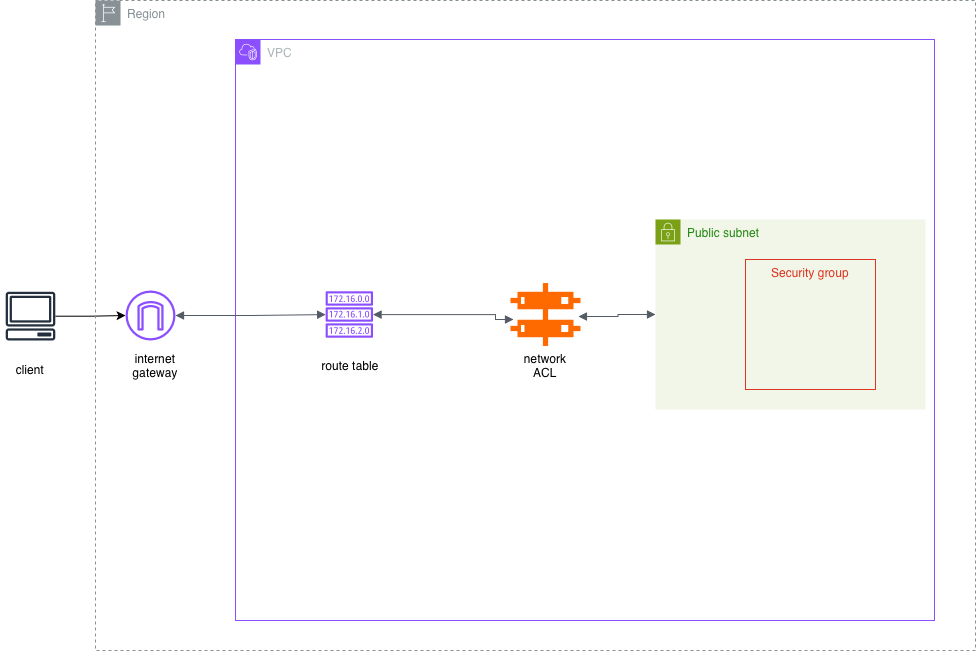

The diagram above was exported from draw.io. Its source (the exported page's mxGraphModel, read from the mxfile embedded in the PNG):
<mxGraphModel dx="1216" dy="815" grid="1" gridSize="10" guides="1" tooltips="1" connect="1" arrows="1" fold="1" page="1" pageScale="1" pageWidth="1169" pageHeight="827" math="0" shadow="0">
  <root>
    <mxCell id="0" />
    <mxCell id="1" parent="0" />
    <mxCell id="QR_N4QNoWv4trqddAStb-3" value="VPC" style="points=[[0,0],[0.25,0],[0.5,0],[0.75,0],[1,0],[1,0.25],[1,0.5],[1,0.75],[1,1],[0.75,1],[0.5,1],[0.25,1],[0,1],[0,0.75],[0,0.5],[0,0.25]];outlineConnect=0;gradientColor=none;html=1;whiteSpace=wrap;fontSize=12;fontStyle=0;container=1;pointerEvents=0;collapsible=0;recursiveResize=0;shape=mxgraph.aws4.group;grIcon=mxgraph.aws4.group_vpc2;strokeColor=#8C4FFF;fillColor=none;verticalAlign=top;align=left;spacingLeft=30;fontColor=#AAB7B8;dashed=0;" vertex="1" parent="1">
      <mxGeometry x="470" y="99" width="699" height="581" as="geometry" />
    </mxCell>
    <mxCell id="QR_N4QNoWv4trqddAStb-10" value="" style="points=[];aspect=fixed;html=1;align=center;shadow=0;dashed=0;fillColor=#FF6A00;strokeColor=none;shape=mxgraph.alibaba_cloud.network_acl_access_control_list;" vertex="1" parent="QR_N4QNoWv4trqddAStb-3">
      <mxGeometry x="275" y="243.54999999999998" width="70" height="62.91" as="geometry" />
    </mxCell>
    <mxCell id="QR_N4QNoWv4trqddAStb-12" value="" style="sketch=0;outlineConnect=0;fontColor=#232F3E;gradientColor=none;fillColor=#8C4FFF;strokeColor=none;dashed=0;verticalLabelPosition=bottom;verticalAlign=top;align=center;html=1;fontSize=12;fontStyle=0;aspect=fixed;pointerEvents=1;shape=mxgraph.aws4.route_table;" vertex="1" parent="QR_N4QNoWv4trqddAStb-3">
      <mxGeometry x="90" y="251.78000000000003" width="47.67" height="46.45" as="geometry" />
    </mxCell>
    <mxCell id="QR_N4QNoWv4trqddAStb-7" value="Public subnet" style="points=[[0,0],[0.25,0],[0.5,0],[0.75,0],[1,0],[1,0.25],[1,0.5],[1,0.75],[1,1],[0.75,1],[0.5,1],[0.25,1],[0,1],[0,0.75],[0,0.5],[0,0.25]];outlineConnect=0;gradientColor=none;html=1;whiteSpace=wrap;fontSize=12;fontStyle=0;container=1;pointerEvents=0;collapsible=0;recursiveResize=0;shape=mxgraph.aws4.group;grIcon=mxgraph.aws4.group_security_group;grStroke=0;strokeColor=#7AA116;fillColor=#F2F6E8;verticalAlign=top;align=left;spacingLeft=30;fontColor=#248814;dashed=0;" vertex="1" parent="QR_N4QNoWv4trqddAStb-3">
      <mxGeometry x="420" y="180" width="270" height="190" as="geometry" />
    </mxCell>
    <mxCell id="QR_N4QNoWv4trqddAStb-8" value="Security group" style="fillColor=none;strokeColor=#DD3522;verticalAlign=top;fontStyle=0;fontColor=#DD3522;whiteSpace=wrap;html=1;" vertex="1" parent="QR_N4QNoWv4trqddAStb-7">
      <mxGeometry x="90" y="40" width="130" height="130" as="geometry" />
    </mxCell>
    <mxCell id="QR_N4QNoWv4trqddAStb-26" value="" style="edgeStyle=orthogonalEdgeStyle;html=1;endArrow=block;elbow=vertical;startArrow=block;startFill=1;endFill=1;strokeColor=#545B64;rounded=0;entryX=0.043;entryY=0.579;entryDx=0;entryDy=0;entryPerimeter=0;" edge="1" parent="QR_N4QNoWv4trqddAStb-3" source="QR_N4QNoWv4trqddAStb-12" target="QR_N4QNoWv4trqddAStb-10">
      <mxGeometry width="100" relative="1" as="geometry">
        <mxPoint x="80" y="251" as="sourcePoint" />
        <mxPoint x="130" y="251" as="targetPoint" />
        <Array as="points">
          <mxPoint x="260" y="275" />
          <mxPoint x="260" y="280" />
        </Array>
      </mxGeometry>
    </mxCell>
    <mxCell id="QR_N4QNoWv4trqddAStb-30" value="" style="edgeStyle=orthogonalEdgeStyle;html=1;endArrow=block;elbow=vertical;startArrow=block;startFill=1;endFill=1;strokeColor=#545B64;rounded=0;exitX=0.971;exitY=0.532;exitDx=0;exitDy=0;exitPerimeter=0;entryX=0;entryY=0.5;entryDx=0;entryDy=0;" edge="1" parent="QR_N4QNoWv4trqddAStb-3" source="QR_N4QNoWv4trqddAStb-10" target="QR_N4QNoWv4trqddAStb-7">
      <mxGeometry width="100" relative="1" as="geometry">
        <mxPoint x="80" y="251" as="sourcePoint" />
        <mxPoint x="180" y="251" as="targetPoint" />
      </mxGeometry>
    </mxCell>
    <mxCell id="QR_N4QNoWv4trqddAStb-16" value="" style="sketch=0;outlineConnect=0;fontColor=#232F3E;gradientColor=none;fillColor=#8C4FFF;strokeColor=none;dashed=0;verticalLabelPosition=bottom;verticalAlign=top;align=center;html=1;fontSize=12;fontStyle=0;aspect=fixed;pointerEvents=1;shape=mxgraph.aws4.internet_gateway;" vertex="1" parent="1">
      <mxGeometry x="360" y="350" width="50" height="50" as="geometry" />
    </mxCell>
    <mxCell id="QR_N4QNoWv4trqddAStb-27" value="" style="edgeStyle=orthogonalEdgeStyle;html=1;endArrow=block;elbow=vertical;startArrow=block;startFill=1;endFill=1;strokeColor=#545B64;rounded=0;" edge="1" parent="1" source="QR_N4QNoWv4trqddAStb-16" target="QR_N4QNoWv4trqddAStb-12">
      <mxGeometry width="100" relative="1" as="geometry">
        <mxPoint x="550" y="350" as="sourcePoint" />
        <mxPoint x="650" y="350" as="targetPoint" />
      </mxGeometry>
    </mxCell>
    <mxCell id="QR_N4QNoWv4trqddAStb-37" style="edgeStyle=orthogonalEdgeStyle;rounded=0;orthogonalLoop=1;jettySize=auto;html=1;" edge="1" parent="1" source="QR_N4QNoWv4trqddAStb-33" target="QR_N4QNoWv4trqddAStb-16">
      <mxGeometry relative="1" as="geometry" />
    </mxCell>
    <mxCell id="QR_N4QNoWv4trqddAStb-33" value="" style="sketch=0;outlineConnect=0;fontColor=#232F3E;gradientColor=none;fillColor=#232F3D;strokeColor=none;dashed=0;verticalLabelPosition=bottom;verticalAlign=top;align=center;html=1;fontSize=12;fontStyle=0;aspect=fixed;pointerEvents=1;shape=mxgraph.aws4.client;" vertex="1" parent="1">
      <mxGeometry x="240" y="351.28" width="50" height="48.72" as="geometry" />
    </mxCell>
    <mxCell id="QR_N4QNoWv4trqddAStb-38" value="Region" style="sketch=0;outlineConnect=0;gradientColor=none;html=1;whiteSpace=wrap;fontSize=12;fontStyle=0;shape=mxgraph.aws4.group;grIcon=mxgraph.aws4.group_region;strokeColor=#879196;fillColor=none;verticalAlign=top;align=left;spacingLeft=30;fontColor=#879196;dashed=1;" vertex="1" parent="1">
      <mxGeometry x="330" y="60" width="880" height="650" as="geometry" />
    </mxCell>
    <mxCell id="QR_N4QNoWv4trqddAStb-39" value="route table" style="text;html=1;whiteSpace=wrap;strokeColor=none;fillColor=none;align=center;verticalAlign=middle;rounded=0;" vertex="1" parent="1">
      <mxGeometry x="555" y="410" width="60" height="30" as="geometry" />
    </mxCell>
    <mxCell id="QR_N4QNoWv4trqddAStb-40" value="client" style="text;html=1;whiteSpace=wrap;strokeColor=none;fillColor=none;align=center;verticalAlign=middle;rounded=0;" vertex="1" parent="1">
      <mxGeometry x="235" y="414" width="60" height="30" as="geometry" />
    </mxCell>
    <mxCell id="QR_N4QNoWv4trqddAStb-41" value="internet gateway" style="text;html=1;whiteSpace=wrap;strokeColor=none;fillColor=none;align=center;verticalAlign=middle;rounded=0;" vertex="1" parent="1">
      <mxGeometry x="360" y="410" width="60" height="30" as="geometry" />
    </mxCell>
    <mxCell id="QR_N4QNoWv4trqddAStb-42" value="network ACL" style="text;html=1;whiteSpace=wrap;strokeColor=none;fillColor=none;align=center;verticalAlign=middle;rounded=0;" vertex="1" parent="1">
      <mxGeometry x="750" y="410" width="60" height="30" as="geometry" />
    </mxCell>
  </root>
</mxGraphModel>